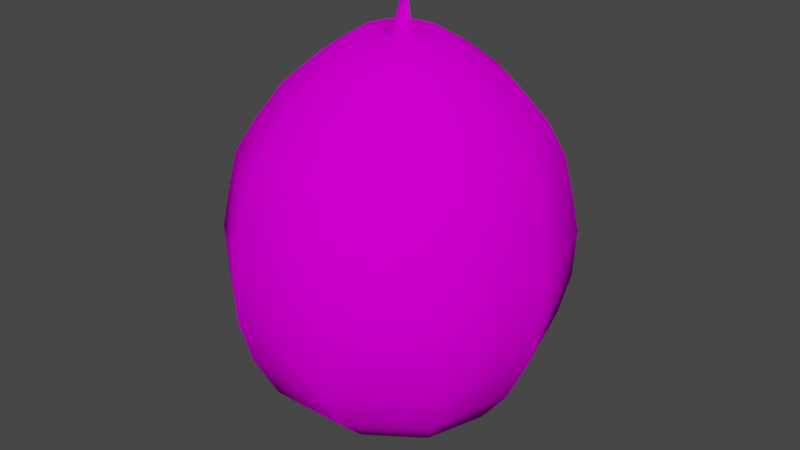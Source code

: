 # Source: Coconut.blend  (saved by Blender 2.91.10; exported with 4.5.12 LTS)
import bpy
from mathutils import Matrix  # noqa: F401  (used for matrix-valued properties, if any)

bpy.ops.wm.read_factory_settings(use_empty=True)
scene = bpy.context.scene
scene.name = 'Scene'

# ---- collections
col_collection = bpy.data.collections.new('Collection'); scene.collection.children.link(col_collection)

# ---- images (referenced by path relative to the original .blend; pixels are not part of the script)
import os
ASSET_DIR = os.environ.get("B2B_ASSET_DIR", "")  # directory of the original .blend (textures are referenced by path, not embedded)
HERE = os.path.dirname(os.path.abspath(__file__))  # packed textures are extracted next to this script under _unpacked/

def load_image(name, relpath, width, height, colorspace="sRGB"):
    """Load a texture the original file referenced (path relative to the .blend, or extracted next to this script)."""
    p = next((c for c in (os.path.join(HERE, relpath), os.path.join(ASSET_DIR, relpath)) if relpath and os.path.exists(c)), "")
    if p:
        img = bpy.data.images.load(p, check_existing=True)
        img.name = name
    else:  # same state as the original file: an image datablock whose file is absent (Cycles renders it pink)
        img = bpy.data.images.new(name, width, height)
        img.source = "FILE"
        img.filepath = "//" + (relpath or name)
    img.colorspace_settings.name = colorspace
    return img
img_cocoss00_png = load_image('cocoSS00.png', 'cocoSS00.png', 1024, 1024, 'sRGB')

# ---- materials (node trees are filled in below, after node groups)
mat_01___default = bpy.data.materials.new('01___Default')
mat_01___default.use_transparent_shadow = False
mat_01___default.diffuse_color = (0.5882, 0.5882, 0.5882, 1.0)
mat_01___default.roughness = 0.8946
mat_01___default.specular_intensity = 0.0

# ---- material node trees
mat_01___default.use_nodes = True; mat_01___default.node_tree.nodes.clear()
_N = mat_01___default.node_tree.nodes; _L = mat_01___default.node_tree.links
n0 = _N.new('ShaderNodeBsdfPrincipled'); n0.name = 'Principled BSDF'; n0.location = (10, 300)
n0.distribution = 'GGX'
n0.subsurface_method = 'BURLEY'
n0.inputs[2].default_value = 0.8946
n0.inputs[13].default_value = 0.0
n0.inputs[27].default_value = (0.0, 0.0, 0.0, 1.0)
n0.inputs[28].default_value = 1.0
n1 = _N.new('ShaderNodeOutputMaterial'); n1.name = 'Material Output'; n1.location = (300, 300)
n2 = _N.new('ShaderNodeTexImage'); n2.name = 'Image Texture'; n2.location = (-300, 600)
n2.image = img_cocoss00_png
n2.interpolation = 'Closest'
_L.new(n0.outputs[0], n1.inputs[0])
_L.new(n2.outputs[0], n0.inputs[0])
n1.is_active_output = True

# ---- world
world_world = bpy.data.worlds.new('World'); scene.world = world_world
world_world.use_nodes = True; world_world.node_tree.nodes.clear()
_N = world_world.node_tree.nodes; _L = world_world.node_tree.links
n0 = _N.new('ShaderNodeOutputWorld'); n0.name = 'World Output'; n0.location = (300, 300)
n1 = _N.new('ShaderNodeBackground'); n1.name = 'Background'; n1.location = (10, 300)
n1.inputs[0].default_value = (0.05088, 0.05088, 0.05088, 1.0)
_L.new(n1.outputs[0], n0.inputs[0])
n0.is_active_output = True
world_world.color = (0.05088, 0.05088, 0.05088)
world_world.use_sun_shadow = False
world_world.sun_shadow_jitter_overblur = 0.0

# ---- meshes
me_coconut = bpy.data.meshes.new('Coconut')
me_coconut.from_pydata([(-16.64, 86.5, 53.93), (-11.49, 101.1, 35.23), (-30.07, 101.1, 21.77), (16.64, 86.5, 53.93), (20.5, 68.2, 69.58), (53.68, 68.2, 43.0), (62.61, 51.09, 48.46), (77.39, 51.09, 0.0), (81.33, 30.4, 0.0), (65.8, 30.4, -52.3), (69.37, 10.36, -54.16), (26.5, 10.36, -87.63), (26.14, -14.83, -86.35), (-26.14, -14.83, -86.35), (-24.38, -37.14, -80.47), (-63.84, -37.14, -49.74), (-55.07, -60.54, -42.47), (-68.07, -60.54, 0.0), (-53.41, -79.69, 0.0), (-43.21, -79.69, 30.54), (0.0, -105.5, 0.0), (-16.5, -79.69, 49.42), (16.5, -79.69, 49.42), (21.03, -60.54, 68.72), (43.21, -79.69, 30.54), (55.07, -60.54, 42.47), (53.41, -79.69, 0.0), (68.07, -60.54, 0.0), (43.21, -79.69, -30.54), (55.07, -60.54, -42.47), (16.5, -79.69, -49.42), (21.03, -60.54, -68.72), (-16.5, -79.69, -49.42), (-21.03, -60.54, -68.72), (43.56, 86.5, 33.33), (69.0, 68.2, 0.0), (55.29, 68.2, -43.0), (62.61, 51.09, -48.46), (23.92, 51.09, -78.42), (25.13, 30.4, -84.62), (-25.13, 30.4, -84.62), (-26.5, 10.36, -87.63), (-65.8, 30.4, -52.3), (-69.37, 10.36, -54.16), (-85.74, 10.36, 0.0), (-84.59, -14.83, 0.0), (-68.43, -14.83, 53.37), (-63.84, -37.14, 49.74), (-24.38, -37.14, 80.47), (-21.03, -60.54, 68.72), (24.38, -37.14, 80.47), (-11.49, 101.1, -35.23), (-5.819, 112.1, -17.12), (11.49, 101.1, -35.23), (-15.23, 112.1, -10.58), (-30.07, 101.1, -21.77), (-18.83, 112.1, 0.0), (-37.17, 101.1, 0.0), (-15.23, 112.1, 10.58), (-5.819, 112.1, 17.12), (5.819, 112.1, 17.12), (11.49, 101.1, 35.23), (15.23, 112.1, 10.58), (30.07, 101.1, 21.77), (18.83, 112.1, 0.0), (37.17, 101.1, 0.0), (15.23, 112.1, -10.58), (30.07, 101.1, -21.77), (5.819, 112.5, -17.12), (-20.5, 68.2, 69.58), (-43.56, 86.5, 33.33), (-23.92, 51.09, 78.42), (23.92, 51.09, 78.42), (25.13, 30.4, 84.62), (65.8, 30.4, 52.3), (69.37, 10.36, 54.16), (85.74, 10.36, 0.0), (84.59, -14.83, 0.0), (68.43, -14.83, -53.37), (63.84, -37.14, -49.74), (24.38, -37.14, -80.47), (-53.84, 86.5, 0.0), (-43.56, 86.5, -33.33), (-16.64, 86.5, -53.93), (16.64, 86.5, -53.93), (43.56, 86.5, -33.33), (53.84, 86.5, 0.0), (-55.29, 68.2, -43.0), (-69.0, 68.2, 0.0), (-77.39, 51.09, 0.0), (-62.61, 51.09, 48.46), (-65.8, 30.4, 52.3), (-25.13, 30.4, 84.62), (-26.5, 10.36, 87.63), (26.5, 10.36, 87.63), (26.14, -14.83, 86.35), (68.43, -14.83, 53.37), (63.84, -37.14, 49.74), (78.91, -37.14, 0.0), (-53.68, 68.2, 43.0), (-55.07, -60.54, 42.47), (-78.91, -37.14, 0.0), (-68.43, -14.83, -53.37), (-20.5, 68.2, -69.58), (-62.61, 51.09, -48.46), (-81.33, 30.4, 0.0), (-69.37, 10.36, 54.16), (-26.14, -14.83, 86.35), (20.5, 68.2, -69.58), (-23.92, 51.09, -78.42), (-1.813, 108.4, 4.102), (-3.856, 108.4, 0.0), (-1.485, 129.7, -2.973), (-2.971, 108.4, -5.945), (2.971, 108.4, -5.945), (5.431, 108.4, 0.0), (2.527, 108.4, 3.763), (4.572, 129.1, 0.0), (-43.21, -79.69, -30.54)], [], [(0, 1, 2), (1, 0, 3), (4, 3, 0), (3, 4, 5), (6, 5, 4), (5, 6, 7), (8, 7, 6), (7, 8, 9), (10, 9, 8), (9, 10, 11), (12, 11, 10), (11, 12, 13), (14, 13, 12), (13, 14, 15), (16, 15, 14), (15, 16, 17), (18, 17, 16), (17, 18, 19), (20, 19, 18), (19, 20, 21), (22, 21, 20), (21, 22, 23), (24, 23, 22), (23, 24, 25), (26, 25, 24), (25, 26, 27), (28, 27, 26), (27, 28, 29), (30, 29, 28), (29, 30, 31), (32, 31, 30), (31, 32, 33), (16, 33, 32), (33, 16, 14), (5, 34, 3), (34, 5, 35), (7, 35, 5), (35, 7, 36), (37, 36, 7), (36, 37, 38), (39, 38, 37), (38, 39, 40), (41, 40, 39), (40, 41, 42), (43, 42, 41), (42, 43, 44), (45, 44, 43), (44, 45, 46), (47, 46, 45), (46, 47, 48), (49, 48, 47), (48, 49, 50), (23, 50, 49), (50, 23, 25), (51, 52, 53), (52, 51, 54), (55, 54, 51), (54, 55, 56), (57, 56, 55), (56, 57, 58), (2, 58, 57), (58, 2, 59), (1, 59, 2), (59, 1, 60), (61, 60, 1), (60, 61, 62), (63, 62, 61), (62, 63, 64), (65, 64, 63), (64, 65, 66), (67, 66, 65), (66, 67, 68), (53, 68, 67), (68, 53, 52), (69, 0, 70), (0, 69, 4), (71, 4, 69), (4, 71, 72), (73, 72, 71), (72, 73, 6), (74, 6, 73), (6, 74, 8), (75, 8, 74), (8, 75, 76), (77, 76, 75), (76, 77, 10), (78, 10, 77), (10, 78, 12), (79, 12, 78), (12, 79, 80), (31, 80, 79), (80, 31, 14), (33, 14, 31), (57, 70, 2), (70, 57, 81), (55, 81, 57), (81, 55, 82), (51, 82, 55), (82, 51, 83), (53, 83, 51), (83, 53, 84), (67, 84, 53), (84, 67, 85), (65, 85, 67), (85, 65, 86), (63, 86, 65), (86, 63, 34), (61, 34, 63), (34, 61, 3), (1, 3, 61), (87, 82, 83), (82, 87, 88), (89, 88, 87), (88, 89, 90), (91, 90, 89), (90, 91, 92), (93, 92, 91), (92, 93, 94), (95, 94, 93), (94, 95, 96), (97, 96, 95), (96, 97, 98), (27, 98, 97), (98, 27, 29), (88, 81, 82), (81, 88, 99), (90, 99, 88), (99, 90, 71), (92, 71, 90), (71, 92, 73), (94, 73, 92), (73, 94, 75), (96, 75, 94), (75, 96, 77), (98, 77, 96), (77, 98, 79), (29, 79, 98), (79, 29, 31), (49, 21, 23), (21, 49, 100), (47, 100, 49), (100, 47, 101), (45, 101, 47), (101, 45, 102), (43, 102, 45), (102, 43, 13), (41, 13, 43), (13, 41, 11), (39, 11, 41), (11, 39, 9), (37, 9, 39), (9, 37, 7), (103, 83, 84), (83, 103, 87), (104, 87, 103), (87, 104, 89), (105, 89, 104), (89, 105, 91), (106, 91, 105), (91, 106, 93), (107, 93, 106), (93, 107, 95), (50, 95, 107), (95, 50, 97), (25, 97, 50), (97, 25, 27), (108, 84, 85), (84, 108, 103), (109, 103, 108), (103, 109, 104), (42, 104, 109), (104, 42, 105), (44, 105, 42), (105, 44, 106), (46, 106, 44), (106, 46, 107), (48, 107, 46), (107, 48, 50), (110, 56, 58), (56, 110, 111), (112, 111, 110), (111, 112, 113), (114, 113, 112), (113, 114, 52), (68, 52, 114), (114, 66, 68), (66, 114, 64), (115, 64, 114), (64, 115, 116), (117, 116, 115), (116, 117, 110), (112, 110, 117), (100, 19, 21), (19, 100, 17), (101, 17, 100), (17, 101, 15), (102, 15, 101), (15, 102, 13), (36, 85, 86), (85, 36, 108), (38, 108, 36), (108, 38, 109), (40, 109, 38), (109, 40, 42), (20, 30, 28), (30, 20, 32), (118, 32, 20), (32, 118, 16), (18, 16, 118), (116, 62, 64), (62, 116, 60), (110, 60, 116), (60, 110, 59), (58, 59, 110), (20, 24, 22), (24, 20, 26), (28, 26, 20), (99, 70, 81), (70, 99, 69), (71, 69, 99), (35, 86, 34), (86, 35, 36), (54, 113, 52), (113, 54, 56), (114, 117, 115), (117, 114, 112), (79, 78, 77), (72, 6, 4), (75, 74, 73), (18, 118, 20), (2, 70, 0), (80, 14, 12), (111, 113, 56), (76, 10, 8)])
me_coconut.polygons.foreach_set('use_smooth', [True] * 234)
_uv = me_coconut.uv_layers.new(name='UVMap')
_uv.uv.foreach_set('vector', [0.6123, 0.8607, 0.6561, 0.8254, 0.6515, 0.6298, 0.6561, 0.8254, 0.6123, 0.8607, 0.607, 0.6143, 0.5449, 0.5645, 0.607, 0.6143, 0.6123, 0.8607, 0.607, 0.6143, 0.5449, 0.5645, 0.5337, 0.2411, 0.4695, 0.2406, 0.5337, 0.2411, 0.5449, 0.5645, 0.5337, 0.2411, 0.4695, 0.2406, 0.4903, 0.0362, 0.4075, 0.022, 0.4903, 0.0362, 0.4695, 0.2406, 0.4903, 0.0362, 0.4075, 0.022, 0.3855, 0.2453, 0.3091, 0.2526, 0.3855, 0.2453, 0.4075, 0.022, 0.3855, 0.2453, 0.3091, 0.2526, 0.3037, 0.5415, 0.2006, 0.5239, 0.3037, 0.5415, 0.3091, 0.2526, 0.3037, 0.5415, 0.2006, 0.5239, 0.199, 0.2553, 0.1403, 0.3428, 0.199, 0.2553, 0.2006, 0.5239, 0.199, 0.2553, 0.1403, 0.3428, 0.143, 0.5556, 0.1011, 0.6448, 0.143, 0.5556, 0.1403, 0.3428, 0.143, 0.5556, 0.1011, 0.6448, 0.0854, 0.1087, 0.0476, 0.2901, 0.0854, 0.1087, 0.1011, 0.6448, 0.0854, 0.1087, 0.0476, 0.2901, 0.0454, 0.7433, 0.0411, 0.7884, 0.0454, 0.7433, 0.0476, 0.2901, 0.0454, 0.7433, 0.0411, 0.7884, 0.0616, 0.8596, 0.058, 0.7138, 0.0616, 0.8596, 0.0411, 0.7884, 0.0616, 0.8596, 0.058, 0.7138, 0.1011, 0.6448, 0.0448, 0.5375, 0.1011, 0.6448, 0.058, 0.7138, 0.1011, 0.6448, 0.0448, 0.5375, 0.0895, 0.4427, 0.0448, 0.5375, 0.0895, 0.4427, 0.0448, 0.5375, 0.0895, 0.4427, 0.0448, 0.5375, 0.0854, 0.1087, 0.0448, 0.5375, 0.0854, 0.1087, 0.0448, 0.5375, 0.0854, 0.1087, 0.0448, 0.5375, 0.0895, 0.4427, 0.058, 0.7138, 0.0895, 0.4427, 0.0448, 0.5375, 0.0895, 0.4427, 0.058, 0.7138, 0.1011, 0.6448, 0.0616, 0.8596, 0.1011, 0.6448, 0.058, 0.7138, 0.1011, 0.6448, 0.0616, 0.8596, 0.0895, 0.4427, 0.1011, 0.6448, 0.0895, 0.4427, 0.0616, 0.8596, 0.0895, 0.4427, 0.1011, 0.6448, 0.1403, 0.3428, 0.5337, 0.2411, 0.587, 0.2754, 0.607, 0.6143, 0.587, 0.2754, 0.5337, 0.2411, 0.561, 0.0287, 0.4903, 0.0362, 0.561, 0.0287, 0.5337, 0.2411, 0.561, 0.0287, 0.4903, 0.0362, 0.5337, 0.2411, 0.4695, 0.2406, 0.5337, 0.2411, 0.4903, 0.0362, 0.5337, 0.2411, 0.4695, 0.2406, 0.4789, 0.5544, 0.3936, 0.5395, 0.4789, 0.5544, 0.4695, 0.2406, 0.4789, 0.5544, 0.3936, 0.5395, 0.3855, 0.2453, 0.3091, 0.2526, 0.3855, 0.2453, 0.3936, 0.5395, 0.3855, 0.2453, 0.3091, 0.2526, 0.3936, 0.5395, 0.3037, 0.5415, 0.3936, 0.5395, 0.3091, 0.2526, 0.3936, 0.5395, 0.3037, 0.5415, 0.3375, 0.0204, 0.2285, 0.0329, 0.3375, 0.0204, 0.3037, 0.5415, 0.3375, 0.0204, 0.2285, 0.0329, 0.2006, 0.5239, 0.143, 0.5556, 0.2006, 0.5239, 0.2285, 0.0329, 0.2006, 0.5239, 0.143, 0.5556, 0.1617, 0.9574, 0.1067, 0.9237, 0.1617, 0.9574, 0.143, 0.5556, 0.1617, 0.9574, 0.1067, 0.9237, 0.143, 0.5556, 0.1011, 0.6448, 0.143, 0.5556, 0.1067, 0.9237, 0.143, 0.5556, 0.1011, 0.6448, 0.0895, 0.4427, 0.755, 0.1914, 0.7698, 0.3353, 0.8401, 0.1914, 0.7698, 0.3353, 0.755, 0.1914, 0.736, 0.3997, 0.6817, 0.308, 0.736, 0.3997, 0.755, 0.1914, 0.736, 0.3997, 0.6817, 0.308, 0.7197, 0.4683, 0.6617, 0.4396, 0.7197, 0.4683, 0.6817, 0.308, 0.7197, 0.4683, 0.6617, 0.4396, 0.7276, 0.5369, 0.6771, 0.621, 0.7276, 0.5369, 0.6617, 0.4396, 0.7276, 0.5369, 0.6771, 0.621, 0.7698, 0.6013, 0.755, 0.7409, 0.7698, 0.6013, 0.6771, 0.621, 0.7698, 0.6013, 0.755, 0.7409, 0.8256, 0.6013, 0.8446, 0.7409, 0.8256, 0.6013, 0.755, 0.7409, 0.8256, 0.6013, 0.8446, 0.7409, 0.8679, 0.5369, 0.9224, 0.6213, 0.8679, 0.5369, 0.8446, 0.7409, 0.8679, 0.5369, 0.9224, 0.6213, 0.8758, 0.4683, 0.9463, 0.4376, 0.8758, 0.4683, 0.9224, 0.6213, 0.8758, 0.4683, 0.9463, 0.4376, 0.8679, 0.3997, 0.9089, 0.3167, 0.8679, 0.3997, 0.9463, 0.4376, 0.8679, 0.3997, 0.9089, 0.3167, 0.8256, 0.3353, 0.8401, 0.1914, 0.8256, 0.3353, 0.9089, 0.3167, 0.8256, 0.3353, 0.8401, 0.1914, 0.7698, 0.3353, 0.5563, 0.8962, 0.6123, 0.8607, 0.6062, 0.6129, 0.6123, 0.8607, 0.5563, 0.8962, 0.5449, 0.5645, 0.4857, 0.9349, 0.5449, 0.5645, 0.5563, 0.8962, 0.5449, 0.5645, 0.4857, 0.9349, 0.4789, 0.5544, 0.3936, 0.5395, 0.4789, 0.5544, 0.4857, 0.9349, 0.4789, 0.5544, 0.3936, 0.5395, 0.4695, 0.2406, 0.3855, 0.2453, 0.4695, 0.2406, 0.3936, 0.5395, 0.4695, 0.2406, 0.3855, 0.2453, 0.4075, 0.022, 0.3091, 0.2526, 0.4075, 0.022, 0.3855, 0.2453, 0.4075, 0.022, 0.3091, 0.2526, 0.3375, 0.0204, 0.2285, 0.0329, 0.3375, 0.0204, 0.3091, 0.2526, 0.3375, 0.0204, 0.2285, 0.0329, 0.3091, 0.2526, 0.199, 0.2553, 0.3091, 0.2526, 0.2285, 0.0329, 0.3091, 0.2526, 0.199, 0.2553, 0.2006, 0.5239, 0.1403, 0.3428, 0.2006, 0.5239, 0.199, 0.2553, 0.2006, 0.5239, 0.1403, 0.3428, 0.143, 0.5556, 0.1011, 0.6448, 0.143, 0.5556, 0.1403, 0.3428, 0.143, 0.5556, 0.1011, 0.6448, 0.1403, 0.3428, 0.0895, 0.4427, 0.1403, 0.3428, 0.1011, 0.6448, 0.6492, 0.1285, 0.607, 0.6143, 0.6515, 0.6298, 0.607, 0.6143, 0.6492, 0.1285, 0.6158, 0.0891, 0.6514, 0.6319, 0.6158, 0.0891, 0.6492, 0.1285, 0.6158, 0.0891, 0.6514, 0.6319, 0.607, 0.6143, 0.6394, 0.2737, 0.607, 0.6143, 0.6514, 0.6319, 0.607, 0.6143, 0.6394, 0.2737, 0.587, 0.2754, 0.6515, 0.6298, 0.587, 0.2754, 0.6394, 0.2737, 0.587, 0.2754, 0.6515, 0.6298, 0.607, 0.6143, 0.6394, 0.2737, 0.607, 0.6143, 0.6515, 0.6298, 0.607, 0.6143, 0.6394, 0.2737, 0.587, 0.2754, 0.6492, 0.1285, 0.587, 0.2754, 0.6394, 0.2737, 0.587, 0.2754, 0.6492, 0.1285, 0.6169, 0.0944, 0.6394, 0.2737, 0.6169, 0.0944, 0.6492, 0.1285, 0.6169, 0.0944, 0.6394, 0.2737, 0.587, 0.2754, 0.6515, 0.6298, 0.587, 0.2754, 0.6394, 0.2737, 0.587, 0.2754, 0.6515, 0.6298, 0.607, 0.6143, 0.6561, 0.8254, 0.607, 0.6143, 0.6515, 0.6298, 0.5449, 0.5645, 0.607, 0.6143, 0.587, 0.2754, 0.607, 0.6143, 0.5449, 0.5645, 0.5618, 0.0299, 0.4903, 0.0322, 0.5618, 0.0299, 0.5449, 0.5645, 0.5618, 0.0299, 0.4903, 0.0322, 0.4789, 0.5544, 0.3936, 0.5395, 0.4789, 0.5544, 0.4903, 0.0322, 0.4789, 0.5544, 0.3936, 0.5395, 0.4042, 0.9738, 0.3319, 0.9882, 0.4042, 0.9738, 0.3936, 0.5395, 0.4042, 0.9738, 0.3319, 0.9882, 0.3037, 0.5415, 0.2006, 0.5239, 0.3037, 0.5415, 0.3319, 0.9882, 0.3037, 0.5415, 0.2006, 0.5239, 0.199, 0.2553, 0.1403, 0.3428, 0.199, 0.2553, 0.2006, 0.5239, 0.199, 0.2553, 0.1403, 0.3428, 0.1625, 0.0588, 0.0854, 0.1087, 0.1625, 0.0588, 0.1403, 0.3428, 0.1625, 0.0588, 0.0854, 0.1087, 0.0895, 0.4427, 0.5618, 0.0299, 0.6158, 0.0891, 0.607, 0.6143, 0.6158, 0.0891, 0.5618, 0.0299, 0.5449, 0.5645, 0.4789, 0.5544, 0.5449, 0.5645, 0.5618, 0.0299, 0.5449, 0.5645, 0.4789, 0.5544, 0.4857, 0.9349, 0.4042, 0.9738, 0.4857, 0.9349, 0.4789, 0.5544, 0.4857, 0.9349, 0.4042, 0.9738, 0.3936, 0.5395, 0.3037, 0.5415, 0.3936, 0.5395, 0.4042, 0.9738, 0.3936, 0.5395, 0.3037, 0.5415, 0.3091, 0.2526, 0.199, 0.2553, 0.3091, 0.2526, 0.3037, 0.5415, 0.3091, 0.2526, 0.199, 0.2553, 0.2285, 0.0329, 0.1625, 0.0588, 0.2285, 0.0329, 0.199, 0.2553, 0.2285, 0.0329, 0.1625, 0.0588, 0.1403, 0.3428, 0.0895, 0.4427, 0.1403, 0.3428, 0.1625, 0.0588, 0.1403, 0.3428, 0.0895, 0.4427, 0.1011, 0.6448, 0.1067, 0.9237, 0.0616, 0.8596, 0.1011, 0.6448, 0.0616, 0.8596, 0.1067, 0.9237, 0.0895, 0.4427, 0.143, 0.5556, 0.0895, 0.4427, 0.1067, 0.9237, 0.0895, 0.4427, 0.143, 0.5556, 0.1625, 0.0588, 0.2285, 0.0329, 0.1625, 0.0588, 0.143, 0.5556, 0.1625, 0.0588, 0.2285, 0.0329, 0.2006, 0.5239, 0.3037, 0.5415, 0.2006, 0.5239, 0.2285, 0.0329, 0.2006, 0.5239, 0.3037, 0.5415, 0.199, 0.2553, 0.3091, 0.2526, 0.199, 0.2553, 0.3037, 0.5415, 0.199, 0.2553, 0.3091, 0.2526, 0.3037, 0.5415, 0.3936, 0.5395, 0.3037, 0.5415, 0.3091, 0.2526, 0.3037, 0.5415, 0.3936, 0.5395, 0.3855, 0.2453, 0.4695, 0.2406, 0.3855, 0.2453, 0.3936, 0.5395, 0.3855, 0.2453, 0.4695, 0.2406, 0.4903, 0.0362, 0.5337, 0.2411, 0.587, 0.2754, 0.607, 0.6143, 0.587, 0.2754, 0.5337, 0.2411, 0.5449, 0.5645, 0.4789, 0.5544, 0.5449, 0.5645, 0.5337, 0.2411, 0.5449, 0.5645, 0.4789, 0.5544, 0.4903, 0.0322, 0.4083, 0.0203, 0.4903, 0.0322, 0.4789, 0.5544, 0.4903, 0.0322, 0.4083, 0.0203, 0.3936, 0.5395, 0.3037, 0.5415, 0.3936, 0.5395, 0.4083, 0.0203, 0.3936, 0.5395, 0.3037, 0.5415, 0.3319, 0.9882, 0.2237, 0.9823, 0.3319, 0.9882, 0.3037, 0.5415, 0.3319, 0.9882, 0.2237, 0.9823, 0.2006, 0.5239, 0.143, 0.5556, 0.2006, 0.5239, 0.2237, 0.9823, 0.2006, 0.5239, 0.143, 0.5556, 0.1403, 0.3428, 0.0895, 0.4427, 0.1403, 0.3428, 0.143, 0.5556, 0.1403, 0.3428, 0.0895, 0.4427, 0.0854, 0.1087, 0.5449, 0.5645, 0.607, 0.6143, 0.587, 0.2754, 0.607, 0.6143, 0.5449, 0.5645, 0.5337, 0.2411, 0.4695, 0.2406, 0.5337, 0.2411, 0.5449, 0.5645, 0.5337, 0.2411, 0.4695, 0.2406, 0.4789, 0.5544, 0.3936, 0.5395, 0.4789, 0.5544, 0.4695, 0.2406, 0.4789, 0.5544, 0.3936, 0.5395, 0.4083, 0.0203, 0.3375, 0.0204, 0.4083, 0.0203, 0.3936, 0.5395, 0.4083, 0.0203, 0.3375, 0.0204, 0.3037, 0.5415, 0.2006, 0.5239, 0.3037, 0.5415, 0.3375, 0.0204, 0.3037, 0.5415, 0.2006, 0.5239, 0.2237, 0.9823, 0.1617, 0.9574, 0.2237, 0.9823, 0.2006, 0.5239, 0.2237, 0.9823, 0.1617, 0.9574, 0.143, 0.5556, 0.7881, 0.5243, 0.7197, 0.4683, 0.7276, 0.5369, 0.7197, 0.4683, 0.7881, 0.5243, 0.7773, 0.4806, 0.7899, 0.4489, 0.7773, 0.4806, 0.7881, 0.5243, 0.7773, 0.4806, 0.7899, 0.4489, 0.782, 0.4172, 0.8134, 0.4172, 0.782, 0.4172, 0.7899, 0.4489, 0.782, 0.4172, 0.8134, 0.4172, 0.7698, 0.3353, 0.8256, 0.3353, 0.7698, 0.3353, 0.8134, 0.4172, 0.8134, 0.4172, 0.8679, 0.3997, 0.8256, 0.3353, 0.8679, 0.3997, 0.8134, 0.4172, 0.8758, 0.4683, 0.8264, 0.4806, 0.8758, 0.4683, 0.8134, 0.4172, 0.8758, 0.4683, 0.8264, 0.4806, 0.8111, 0.5207, 0.8219, 0.4806, 0.8111, 0.5207, 0.8264, 0.4806, 0.8111, 0.5207, 0.8219, 0.4806, 0.7881, 0.5243, 0.7899, 0.4489, 0.7881, 0.5243, 0.8219, 0.4806, 0.0895, 0.4427, 0.0454, 0.7433, 0.0616, 0.8596, 0.0454, 0.7433, 0.0895, 0.4427, 0.0854, 0.1087, 0.1625, 0.0588, 0.0854, 0.1087, 0.0895, 0.4427, 0.0854, 0.1087, 0.1625, 0.0588, 0.143, 0.5556, 0.2006, 0.5239, 0.143, 0.5556, 0.1625, 0.0588, 0.143, 0.5556, 0.2006, 0.5239, 0.199, 0.2553, 0.5337, 0.2411, 0.587, 0.2754, 0.6169, 0.0944, 0.587, 0.2754, 0.5337, 0.2411, 0.5449, 0.5645, 0.4789, 0.5544, 0.5449, 0.5645, 0.5337, 0.2411, 0.5449, 0.5645, 0.4789, 0.5544, 0.4695, 0.2406, 0.3855, 0.2453, 0.4695, 0.2406, 0.4789, 0.5544, 0.4695, 0.2406, 0.3855, 0.2453, 0.3936, 0.5395, 0.0411, 0.7884, 0.058, 0.7138, 0.0448, 0.5375, 0.058, 0.7138, 0.0411, 0.7884, 0.0616, 0.8596, 0.0616, 0.8598, 0.0616, 0.8596, 0.0411, 0.7884, 0.0616, 0.8596, 0.0616, 0.8598, 0.1011, 0.6448, 0.0476, 0.2901, 0.1011, 0.6448, 0.0616, 0.8598, 0.8111, 0.5207, 0.8679, 0.5369, 0.8758, 0.4683, 0.8679, 0.5369, 0.8111, 0.5207, 0.8256, 0.6013, 0.7881, 0.5243, 0.8256, 0.6013, 0.8111, 0.5207, 0.8256, 0.6013, 0.7881, 0.5243, 0.7698, 0.6013, 0.7276, 0.5369, 0.7698, 0.6013, 0.7881, 0.5243, 0.0411, 0.7884, 0.0448, 0.5375, 0.058, 0.7138, 0.0448, 0.5375, 0.0411, 0.7884, 0.0448, 0.5375, 0.0448, 0.5375, 0.0448, 0.5375, 0.0411, 0.7884, 0.5449, 0.5645, 0.607, 0.6143, 0.6158, 0.0891, 0.607, 0.6143, 0.5449, 0.5645, 0.5563, 0.8962, 0.4857, 0.9349, 0.5563, 0.8962, 0.5449, 0.5645, 0.561, 0.0287, 0.6169, 0.0944, 0.587, 0.2754, 0.6169, 0.0944, 0.561, 0.0287, 0.5337, 0.2411, 0.736, 0.3997, 0.782, 0.4172, 0.7698, 0.3353, 0.782, 0.4172, 0.736, 0.3997, 0.7197, 0.4683, 0.8134, 0.4172, 0.8219, 0.4806, 0.8264, 0.4806, 0.8219, 0.4806, 0.8134, 0.4172, 0.7899, 0.4489, 0.1403, 0.3428, 0.199, 0.2553, 0.2285, 0.0329, 0.4789, 0.5544, 0.4695, 0.2406, 0.5449, 0.5645, 0.3091, 0.2526, 0.3855, 0.2453, 0.3936, 0.5395, 0.0476, 0.2901, 0.0616, 0.8598, 0.0411, 0.7884, 0.6514, 0.6319, 0.607, 0.6143, 0.6123, 0.8607, 0.143, 0.5556, 0.1403, 0.3428, 0.2006, 0.5239, 0.7773, 0.4806, 0.782, 0.4172, 0.7197, 0.4683, 0.3375, 0.0204, 0.3091, 0.2526, 0.4075, 0.022])
me_coconut.materials.append(mat_01___default)
me_coconut.use_remesh_fix_poles = True
me_coconut.use_remesh_preserve_attributes = False
me_coconut.use_mirror_vertex_groups = False
me_coconut.update()
me_coconut.normals_split_custom_set([tuple(v) for v in zip(*[iter([-0.2251, 0.7209, 0.6555, -0.1755, 0.8282, 0.5323, -0.4752, 0.8132, 0.3359, -0.1755, 0.8282, 0.5323, -0.2251, 0.7209, 0.6555, 0.2307, 0.7199, 0.6547, 0.2644, 0.5667, 0.7804, 0.2307, 0.7199, 0.6547, -0.2251, 0.7209, 0.6555, 0.2307, 0.7199, 0.6547, 0.2644, 0.5667, 0.7804, 0.6762, 0.5564, 0.4829, 0.7743, 0.3664, 0.5159, 0.6762, 0.5564, 0.4829, 0.2644, 0.5667, 0.7804, 0.6762, 0.5564, 0.4829, 0.7743, 0.3664, 0.5159, 0.9482, 0.3176, 0.006276, 0.9796, 0.201, 0.001232, 0.9482, 0.3176, 0.006276, 0.7743, 0.3664, 0.5159, 0.9482, 0.3176, 0.006276, 0.9796, 0.201, 0.001232, 0.8045, 0.2078, -0.5564, 0.824, 0.07329, -0.5618, 0.8045, 0.2078, -0.5564, 0.9796, 0.201, 0.001232, 0.8045, 0.2078, -0.5564, 0.824, 0.07329, -0.5618, 0.3275, 0.05523, -0.9432, 0.3206, -0.156, -0.9343, 0.3275, 0.05523, -0.9432, 0.824, 0.07329, -0.5618, 0.3275, 0.05523, -0.9432, 0.3206, -0.156, -0.9343, -0.3206, -0.156, -0.9343, -0.3023, -0.3579, -0.8835, -0.3206, -0.156, -0.9343, 0.3206, -0.156, -0.9343, -0.3206, -0.156, -0.9343, -0.3023, -0.3579, -0.8835, -0.7745, -0.3402, -0.5332, -0.6872, -0.5415, -0.4843, -0.7745, -0.3402, -0.5332, -0.3023, -0.3579, -0.8835, -0.7745, -0.3402, -0.5332, -0.6872, -0.5415, -0.4843, -0.8597, -0.5109, 0.002844, -0.6559, -0.7548, 0.004885, -0.8597, -0.5109, 0.002844, -0.6872, -0.5415, -0.4843, -0.8597, -0.5109, 0.002844, -0.6559, -0.7548, 0.004885, -0.5206, -0.7713, 0.3661, 5.957e-09, -1.0, 1.787e-08, -0.5206, -0.7713, 0.3661, -0.6559, -0.7548, 0.004885, -0.5206, -0.7713, 0.3661, 5.957e-09, -1.0, 1.787e-08, -0.1944, -0.7997, 0.5681, 0.1861, -0.8029, 0.5664, -0.1944, -0.7997, 0.5681, 5.957e-09, -1.0, 1.787e-08, -0.1944, -0.7997, 0.5681, 0.1861, -0.8029, 0.5664, 0.2592, -0.5799, 0.7723, 0.5167, -0.7762, 0.3613, 0.2592, -0.5799, 0.7723, 0.1861, -0.8029, 0.5664, 0.2592, -0.5799, 0.7723, 0.5167, -0.7762, 0.3613, 0.6912, -0.5377, 0.4828, 0.6559, -0.7548, -0.004885, 0.6912, -0.5377, 0.4828, 0.5167, -0.7762, 0.3613, 0.6912, -0.5377, 0.4828, 0.6559, -0.7548, -0.004885, 0.8597, -0.5109, -0.002844, 0.5206, -0.7713, -0.3661, 0.8597, -0.5109, -0.002844, 0.6559, -0.7548, -0.004885, 0.8597, -0.5109, -0.002844, 0.5206, -0.7713, -0.3661, 0.6877, -0.5423, -0.4826, 0.1944, -0.7997, -0.5681, 0.6877, -0.5423, -0.4826, 0.5206, -0.7713, -0.3661, 0.6877, -0.5423, -0.4826, 0.1944, -0.7997, -0.5681, 0.2625, -0.582, -0.7697, -0.1944, -0.7997, -0.5681, 0.2625, -0.582, -0.7697, 0.1944, -0.7997, -0.5681, 0.2625, -0.582, -0.7697, -0.1944, -0.7997, -0.5681, -0.2614, -0.5825, -0.7696, -0.6872, -0.5415, -0.4843, -0.2614, -0.5825, -0.7696, -0.1944, -0.7997, -0.5681, -0.2614, -0.5825, -0.7696, -0.6872, -0.5415, -0.4843, -0.3023, -0.3579, -0.8835, 0.6762, 0.5564, 0.4829, 0.5949, 0.6859, 0.4191, 0.2307, 0.7199, 0.6547, 0.5949, 0.6859, 0.4191, 0.6762, 0.5564, 0.4829, 0.8488, 0.5286, 0.01058, 0.9482, 0.3176, 0.006276, 0.8488, 0.5286, 0.01058, 0.6762, 0.5564, 0.4829, 0.8488, 0.5286, 0.01058, 0.9482, 0.3176, 0.006276, 0.6857, 0.5485, -0.4785, 0.7773, 0.3446, -0.5265, 0.6857, 0.5485, -0.4785, 0.9482, 0.3176, 0.006276, 0.6857, 0.5485, -0.4785, 0.7773, 0.3446, -0.5265, 0.304, 0.3805, -0.8734, 0.3144, 0.2216, -0.923, 0.304, 0.3805, -0.8734, 0.7773, 0.3446, -0.5265, 0.304, 0.3805, -0.8734, 0.3144, 0.2216, -0.923, -0.3162, 0.2233, -0.922, -0.3275, 0.05523, -0.9432, -0.3162, 0.2233, -0.922, 0.3144, 0.2216, -0.923, -0.3162, 0.2233, -0.922, -0.3275, 0.05523, -0.9432, -0.8027, 0.2116, -0.5576, -0.8236, 0.07253, -0.5626, -0.8027, 0.2116, -0.5576, -0.3275, 0.05523, -0.9432, -0.8027, 0.2116, -0.5576, -0.8236, 0.07253, -0.5626, -0.9966, 0.0826, 0.0009334, -0.9895, -0.1445, 0.0001001, -0.9966, 0.0826, 0.0009334, -0.8236, 0.07253, -0.5626, -0.9966, 0.0826, 0.0009334, -0.9895, -0.1445, 0.0001001, -0.8149, -0.1488, 0.5601, -0.7741, -0.3411, 0.5333, -0.8149, -0.1488, 0.5601, -0.9895, -0.1445, 0.0001001, -0.8149, -0.1488, 0.5601, -0.7741, -0.3411, 0.5333, -0.3029, -0.3583, 0.8831, -0.2625, -0.582, 0.7697, -0.3029, -0.3583, 0.8831, -0.7741, -0.3411, 0.5333, -0.3029, -0.3583, 0.8831, -0.2625, -0.582, 0.7697, 0.3023, -0.3579, 0.8835, 0.2592, -0.5799, 0.7723, 0.3023, -0.3579, 0.8835, -0.2625, -0.582, 0.7697, 0.3023, -0.3579, 0.8835, 0.2592, -0.5799, 0.7723, 0.6912, -0.5377, 0.4828, -0.1797, 0.8262, -0.534, -0.06687, 0.9825, -0.174, 0.1752, 0.8254, -0.5366, -0.06687, 0.9825, -0.174, -0.1797, 0.8262, -0.534, -0.1585, 0.9797, -0.1231, -0.4784, 0.81, -0.3392, -0.1585, 0.9797, -0.1231, -0.1797, 0.8262, -0.534, -0.1585, 0.9797, -0.1231, -0.4784, 0.81, -0.3392, -0.2212, 0.9752, -0.001294, -0.5982, 0.8014, -0.002182, -0.2212, 0.9752, -0.001294, -0.4784, 0.81, -0.3392, -0.2212, 0.9752, -0.001294, -0.5982, 0.8014, -0.002182, -0.1724, 0.9761, 0.132, -0.4752, 0.8132, 0.3359, -0.1724, 0.9761, 0.132, -0.5982, 0.8014, -0.002182, -0.1724, 0.9761, 0.132, -0.4752, 0.8132, 0.3359, -0.06253, 0.9794, 0.1921, -0.1755, 0.8282, 0.5323, -0.06253, 0.9794, 0.1921, -0.4752, 0.8132, 0.3359, -0.06253, 0.9794, 0.1921, -0.1755, 0.8282, 0.5323, 0.06023, 0.9797, 0.191, 0.1797, 0.8262, 0.534, 0.06023, 0.9797, 0.191, -0.1755, 0.8282, 0.5323, 0.06023, 0.9797, 0.191, 0.1797, 0.8262, 0.534, 0.1693, 0.9772, 0.1279, 0.4784, 0.81, 0.3392, 0.1693, 0.9772, 0.1279, 0.1797, 0.8262, 0.534, 0.1693, 0.9772, 0.1279, 0.4784, 0.81, 0.3392, 0.2174, 0.9761, -0.003441, 0.5982, 0.8014, 0.002182, 0.2174, 0.9761, -0.003441, 0.4784, 0.81, 0.3392, 0.2174, 0.9761, -0.003441, 0.5982, 0.8014, 0.002182, 0.1705, 0.9792, -0.1098, 0.4779, 0.8117, -0.3357, 0.1705, 0.9792, -0.1098, 0.5982, 0.8014, 0.002182, 0.1705, 0.9792, -0.1098, 0.4779, 0.8117, -0.3357, 0.04793, 0.9849, -0.1661, 0.1752, 0.8254, -0.5366, 0.04793, 0.9849, -0.1661, 0.4779, 0.8117, -0.3357, 0.04793, 0.9849, -0.1661, 0.1752, 0.8254, -0.5366, -0.06687, 0.9825, -0.174, -0.2669, 0.5631, 0.7821, -0.2251, 0.7209, 0.6555, -0.6066, 0.6805, 0.411, -0.2251, 0.7209, 0.6555, -0.2669, 0.5631, 0.7821, 0.2644, 0.5667, 0.7804, -0.3065, 0.3832, 0.8713, 0.2644, 0.5667, 0.7804, -0.2669, 0.5631, 0.7821, 0.2644, 0.5667, 0.7804, -0.3065, 0.3832, 0.8713, 0.3047, 0.3812, 0.8728, 0.3126, 0.2229, 0.9233, 0.3047, 0.3812, 0.8728, -0.3065, 0.3832, 0.8713, 0.3047, 0.3812, 0.8728, 0.3126, 0.2229, 0.9233, 0.7743, 0.3664, 0.5159, 0.8058, 0.2102, 0.5536, 0.7743, 0.3664, 0.5159, 0.3126, 0.2229, 0.9233, 0.7743, 0.3664, 0.5159, 0.8058, 0.2102, 0.5536, 0.9796, 0.201, 0.001232, 0.825, 0.07212, 0.5605, 0.9796, 0.201, 0.001232, 0.8058, 0.2102, 0.5536, 0.9796, 0.201, 0.001232, 0.825, 0.07212, 0.5605, 0.9965, 0.08338, 5.116e-09, 0.9895, -0.1445, -3.808e-05, 0.9965, 0.08338, 5.116e-09, 0.825, 0.07212, 0.5605, 0.9965, 0.08338, 5.116e-09, 0.9895, -0.1445, -3.808e-05, 0.824, 0.07329, -0.5618, 0.8149, -0.1487, -0.5601, 0.824, 0.07329, -0.5618, 0.9895, -0.1445, -3.808e-05, 0.824, 0.07329, -0.5618, 0.8149, -0.1487, -0.5601, 0.3206, -0.156, -0.9343, 0.7741, -0.3411, -0.5332, 0.3206, -0.156, -0.9343, 0.8149, -0.1487, -0.5601, 0.3206, -0.156, -0.9343, 0.7741, -0.3411, -0.5332, 0.3028, -0.3584, -0.8831, 0.2625, -0.582, -0.7697, 0.3028, -0.3584, -0.8831, 0.7741, -0.3411, -0.5332, 0.3028, -0.3584, -0.8831, 0.2625, -0.582, -0.7697, -0.3023, -0.3579, -0.8835, -0.2614, -0.5825, -0.7696, -0.3023, -0.3579, -0.8835, 0.2625, -0.582, -0.7697, -0.5982, 0.8014, -0.002182, -0.6066, 0.6805, 0.411, -0.4752, 0.8132, 0.3359, -0.6066, 0.6805, 0.411, -0.5982, 0.8014, -0.002182, -0.7272, 0.6863, 0.007122, -0.4784, 0.81, -0.3392, -0.7272, 0.6863, 0.007122, -0.5982, 0.8014, -0.002182, -0.7272, 0.6863, 0.007122, -0.4784, 0.81, -0.3392, -0.5849, 0.7004, -0.4091, -0.1797, 0.8262, -0.534, -0.5849, 0.7004, -0.4091, -0.4784, 0.81, -0.3392, -0.5849, 0.7004, -0.4091, -0.1797, 0.8262, -0.534, -0.2258, 0.7221, -0.6539, 0.1752, 0.8254, -0.5366, -0.2258, 0.7221, -0.6539, -0.1797, 0.8262, -0.534, -0.2258, 0.7221, -0.6539, 0.1752, 0.8254, -0.5366, 0.2251, 0.7209, -0.6555, 0.4779, 0.8117, -0.3357, 0.2251, 0.7209, -0.6555, 0.1752, 0.8254, -0.5366, 0.2251, 0.7209, -0.6555, 0.4779, 0.8117, -0.3357, 0.5888, 0.6972, -0.409, 0.5982, 0.8014, 0.002182, 0.5888, 0.6972, -0.409, 0.4779, 0.8117, -0.3357, 0.5888, 0.6972, -0.409, 0.5982, 0.8014, 0.002182, 0.7243, 0.6895, -0.0007868, 0.4784, 0.81, 0.3392, 0.7243, 0.6895, -0.0007868, 0.5982, 0.8014, 0.002182, 0.7243, 0.6895, -0.0007868, 0.4784, 0.81, 0.3392, 0.5949, 0.6859, 0.4191, 0.1797, 0.8262, 0.534, 0.5949, 0.6859, 0.4191, 0.4784, 0.81, 0.3392, 0.5949, 0.6859, 0.4191, 0.1797, 0.8262, 0.534, 0.2307, 0.7199, 0.6547, -0.1755, 0.8282, 0.5323, 0.2307, 0.7199, 0.6547, 0.1797, 0.8262, 0.534, -0.6853, 0.547, -0.4808, -0.5849, 0.7004, -0.4091, -0.2258, 0.7221, -0.6539, -0.5849, 0.7004, -0.4091, -0.6853, 0.547, -0.4808, -0.8435, 0.5371, 0.005129, -0.9501, 0.3118, -0.003346, -0.8435, 0.5371, 0.005129, -0.6853, 0.547, -0.4808, -0.8435, 0.5371, 0.005129, -0.9501, 0.3118, -0.003346, -0.7696, 0.3638, 0.5248, -0.8045, 0.2078, 0.5564, -0.7696, 0.3638, 0.5248, -0.9501, 0.3118, -0.003346, -0.7696, 0.3638, 0.5248, -0.8045, 0.2078, 0.5564, -0.3144, 0.2216, 0.923, -0.3275, 0.05523, 0.9432, -0.3144, 0.2216, 0.923, -0.8045, 0.2078, 0.5564, -0.3144, 0.2216, 0.923, -0.3275, 0.05523, 0.9432, 0.3259, 0.05396, 0.9439, 0.3205, -0.1561, 0.9343, 0.3259, 0.05396, 0.9439, -0.3275, 0.05523, 0.9432, 0.3259, 0.05396, 0.9439, 0.3205, -0.1561, 0.9343, 0.815, -0.1488, 0.5601, 0.7745, -0.3402, 0.5332, 0.815, -0.1488, 0.5601, 0.3205, -0.1561, 0.9343, 0.815, -0.1488, 0.5601, 0.7745, -0.3402, 0.5332, 0.944, -0.3301, -0.0004143, 0.8597, -0.5109, -0.002844, 0.944, -0.3301, -0.0004143, 0.7745, -0.3402, 0.5332, 0.944, -0.3301, -0.0004143, 0.8597, -0.5109, -0.002844, 0.6877, -0.5423, -0.4826, -0.8435, 0.5371, 0.005129, -0.7272, 0.6863, 0.007122, -0.5849, 0.7004, -0.4091, -0.7272, 0.6863, 0.007122, -0.8435, 0.5371, 0.005129, -0.67, 0.5605, 0.4867, -0.7696, 0.3638, 0.5248, -0.67, 0.5605, 0.4867, -0.8435, 0.5371, 0.005129, -0.67, 0.5605, 0.4867, -0.7696, 0.3638, 0.5248, -0.3065, 0.3832, 0.8713, -0.3144, 0.2216, 0.923, -0.3065, 0.3832, 0.8713, -0.7696, 0.3638, 0.5248, -0.3065, 0.3832, 0.8713, -0.3144, 0.2216, 0.923, 0.3126, 0.2229, 0.9233, 0.3259, 0.05396, 0.9439, 0.3126, 0.2229, 0.9233, -0.3144, 0.2216, 0.923, 0.3126, 0.2229, 0.9233, 0.3259, 0.05396, 0.9439, 0.825, 0.07212, 0.5605, 0.815, -0.1488, 0.5601, 0.825, 0.07212, 0.5605, 0.3259, 0.05396, 0.9439, 0.825, 0.07212, 0.5605, 0.815, -0.1488, 0.5601, 0.9895, -0.1445, -3.808e-05, 0.944, -0.3301, -0.0004143, 0.9895, -0.1445, -3.808e-05, 0.815, -0.1488, 0.5601, 0.9895, -0.1445, -3.808e-05, 0.944, -0.3301, -0.0004143, 0.7741, -0.3411, -0.5332, 0.6877, -0.5423, -0.4826, 0.7741, -0.3411, -0.5332, 0.944, -0.3301, -0.0004143, 0.7741, -0.3411, -0.5332, 0.6877, -0.5423, -0.4826, 0.2625, -0.582, -0.7697, -0.2625, -0.582, 0.7697, -0.1944, -0.7997, 0.5681, 0.2592, -0.5799, 0.7723, -0.1944, -0.7997, 0.5681, -0.2625, -0.582, 0.7697, -0.6877, -0.5423, 0.4826, -0.7741, -0.3411, 0.5333, -0.6877, -0.5423, 0.4826, -0.2625, -0.582, 0.7697, -0.6877, -0.5423, 0.4826, -0.7741, -0.3411, 0.5333, -0.944, -0.3301, 0.000414, -0.9895, -0.1445, 0.0001001, -0.944, -0.3301, 0.000414, -0.7741, -0.3411, 0.5333, -0.944, -0.3301, 0.000414, -0.9895, -0.1445, 0.0001001, -0.8149, -0.1487, -0.5602, -0.8236, 0.07253, -0.5626, -0.8149, -0.1487, -0.5602, -0.9895, -0.1445, 0.0001001, -0.8149, -0.1487, -0.5602, -0.8236, 0.07253, -0.5626, -0.3206, -0.156, -0.9343, -0.3275, 0.05523, -0.9432, -0.3206, -0.156, -0.9343, -0.8236, 0.07253, -0.5626, -0.3206, -0.156, -0.9343, -0.3275, 0.05523, -0.9432, 0.3275, 0.05523, -0.9432, 0.3144, 0.2216, -0.923, 0.3275, 0.05523, -0.9432, -0.3275, 0.05523, -0.9432, 0.3275, 0.05523, -0.9432, 0.3144, 0.2216, -0.923, 0.8045, 0.2078, -0.5564, 0.7773, 0.3446, -0.5265, 0.8045, 0.2078, -0.5564, 0.3144, 0.2216, -0.923, 0.8045, 0.2078, -0.5564, 0.7773, 0.3446, -0.5265, 0.9482, 0.3176, 0.006276, -0.2605, 0.5644, -0.7833, -0.2258, 0.7221, -0.6539, 0.2251, 0.7209, -0.6555, -0.2258, 0.7221, -0.6539, -0.2605, 0.5644, -0.7833, -0.6853, 0.547, -0.4808, -0.7769, 0.3425, -0.5284, -0.6853, 0.547, -0.4808, -0.2605, 0.5644, -0.7833, -0.6853, 0.547, -0.4808, -0.7769, 0.3425, -0.5284, -0.9501, 0.3118, -0.003346, -0.9794, 0.2018, -0.0002072, -0.9501, 0.3118, -0.003346, -0.7769, 0.3425, -0.5284, -0.9501, 0.3118, -0.003346, -0.9794, 0.2018, -0.0002072, -0.8045, 0.2078, 0.5564, -0.824, 0.07325, 0.5618, -0.8045, 0.2078, 0.5564, -0.9794, 0.2018, -0.0002072, -0.8045, 0.2078, 0.5564, -0.824, 0.07325, 0.5618, -0.3275, 0.05523, 0.9432, -0.3207, -0.1561, 0.9342, -0.3275, 0.05523, 0.9432, -0.824, 0.07325, 0.5618, -0.3275, 0.05523, 0.9432, -0.3207, -0.1561, 0.9342, 0.3205, -0.1561, 0.9343, 0.3023, -0.3579, 0.8835, 0.3205, -0.1561, 0.9343, -0.3207, -0.1561, 0.9342, 0.3205, -0.1561, 0.9343, 0.3023, -0.3579, 0.8835, 0.7745, -0.3402, 0.5332, 0.6912, -0.5377, 0.4828, 0.7745, -0.3402, 0.5332, 0.3023, -0.3579, 0.8835, 0.7745, -0.3402, 0.5332, 0.6912, -0.5377, 0.4828, 0.8597, -0.5109, -0.002844, 0.2591, 0.5652, -0.7832, 0.2251, 0.7209, -0.6555, 0.5888, 0.6972, -0.409, 0.2251, 0.7209, -0.6555, 0.2591, 0.5652, -0.7832, -0.2605, 0.5644, -0.7833, -0.3076, 0.3793, -0.8727, -0.2605, 0.5644, -0.7833, 0.2591, 0.5652, -0.7832, -0.2605, 0.5644, -0.7833, -0.3076, 0.3793, -0.8727, -0.7769, 0.3425, -0.5284, -0.8027, 0.2116, -0.5576, -0.7769, 0.3425, -0.5284, -0.3076, 0.3793, -0.8727, -0.7769, 0.3425, -0.5284, -0.8027, 0.2116, -0.5576, -0.9794, 0.2018, -0.0002072, -0.9966, 0.0826, 0.0009334, -0.9794, 0.2018, -0.0002072, -0.8027, 0.2116, -0.5576, -0.9794, 0.2018, -0.0002072, -0.9966, 0.0826, 0.0009334, -0.824, 0.07325, 0.5618, -0.8149, -0.1488, 0.5601, -0.824, 0.07325, 0.5618, -0.9966, 0.0826, 0.0009334, -0.824, 0.07325, 0.5618, -0.8149, -0.1488, 0.5601, -0.3207, -0.1561, 0.9342, -0.3029, -0.3583, 0.8831, -0.3207, -0.1561, 0.9342, -0.8149, -0.1488, 0.5601, -0.3207, -0.1561, 0.9342, -0.3029, -0.3583, 0.8831, 0.3023, -0.3579, 0.8835, -0.1447, 0.9566, 0.2531, -0.2212, 0.9752, -0.001294, -0.1724, 0.9761, 0.132, -0.2212, 0.9752, -0.001294, -0.1447, 0.9566, 0.2531, -0.4402, 0.8947, 0.07591, -0.4273, 0.8705, -0.2441, -0.4402, 0.8947, 0.07591, -0.1447, 0.9566, 0.2531, -0.4402, 0.8947, 0.07591, -0.4273, 0.8705, -0.2441, -0.1718, 0.9709, -0.1666, 0.1634, 0.9564, -0.2421, -0.1718, 0.9709, -0.1666, -0.4273, 0.8705, -0.2441, -0.1718, 0.9709, -0.1666, 0.1634, 0.9564, -0.2421, -0.06687, 0.9825, -0.174, 0.04793, 0.9849, -0.1661, -0.06687, 0.9825, -0.174, 0.1634, 0.9564, -0.2421, 0.1634, 0.9564, -0.2421, 0.1705, 0.9792, -0.1098, 0.04793, 0.9849, -0.1661, 0.1705, 0.9792, -0.1098, 0.1634, 0.9564, -0.2421, 0.2174, 0.9761, -0.003441, 0.3626, 0.9315, 0.02806, 0.2174, 0.9761, -0.003441, 0.1634, 0.9564, -0.2421, 0.2174, 0.9761, -0.003441, 0.3626, 0.9315, 0.02806, 0.1558, 0.9166, 0.3681, 0.5465, 0.8064, 0.2262, 0.1558, 0.9166, 0.3681, 0.3626, 0.9315, 0.02806, 0.1558, 0.9166, 0.3681, 0.5465, 0.8064, 0.2262, -0.1447, 0.9566, 0.2531, -0.4273, 0.8705, -0.2441, -0.1447, 0.9566, 0.2531, 0.5465, 0.8064, 0.2262, -0.6877, -0.5423, 0.4826, -0.5206, -0.7713, 0.3661, -0.1944, -0.7997, 0.5681, -0.5206, -0.7713, 0.3661, -0.6877, -0.5423, 0.4826, -0.8597, -0.5109, 0.002844, -0.944, -0.3301, 0.000414, -0.8597, -0.5109, 0.002844, -0.6877, -0.5423, 0.4826, -0.8597, -0.5109, 0.002844, -0.944, -0.3301, 0.000414, -0.7745, -0.3402, -0.5332, -0.8149, -0.1487, -0.5602, -0.7745, -0.3402, -0.5332, -0.944, -0.3301, 0.000414, -0.7745, -0.3402, -0.5332, -0.8149, -0.1487, -0.5602, -0.3206, -0.156, -0.9343, 0.6857, 0.5485, -0.4785, 0.5888, 0.6972, -0.409, 0.7243, 0.6895, -0.0007868, 0.5888, 0.6972, -0.409, 0.6857, 0.5485, -0.4785, 0.2591, 0.5652, -0.7832, 0.304, 0.3805, -0.8734, 0.2591, 0.5652, -0.7832, 0.6857, 0.5485, -0.4785, 0.2591, 0.5652, -0.7832, 0.304, 0.3805, -0.8734, -0.3076, 0.3793, -0.8727, -0.3162, 0.2233, -0.922, -0.3076, 0.3793, -0.8727, 0.304, 0.3805, -0.8734, -0.3076, 0.3793, -0.8727, -0.3162, 0.2233, -0.922, -0.8027, 0.2116, -0.5576, 5.957e-09, -1.0, 1.787e-08, 0.1944, -0.7997, -0.5681, 0.5206, -0.7713, -0.3661, 0.1944, -0.7997, -0.5681, 5.957e-09, -1.0, 1.787e-08, -0.1944, -0.7997, -0.5681, -0.5153, -0.7737, -0.3686, -0.1944, -0.7997, -0.5681, 5.957e-09, -1.0, 1.787e-08, -0.1944, -0.7997, -0.5681, -0.5153, -0.7737, -0.3686, -0.6872, -0.5415, -0.4843, -0.6559, -0.7548, 0.004885, -0.6872, -0.5415, -0.4843, -0.5153, -0.7737, -0.3686, 0.1558, 0.9166, 0.3681, 0.1693, 0.9772, 0.1279, 0.2174, 0.9761, -0.003441, 0.1693, 0.9772, 0.1279, 0.1558, 0.9166, 0.3681, 0.06023, 0.9797, 0.191, -0.1447, 0.9566, 0.2531, 0.06023, 0.9797, 0.191, 0.1558, 0.9166, 0.3681, 0.06023, 0.9797, 0.191, -0.1447, 0.9566, 0.2531, -0.06253, 0.9794, 0.1921, -0.1724, 0.9761, 0.132, -0.06253, 0.9794, 0.1921, -0.1447, 0.9566, 0.2531, 5.957e-09, -1.0, 1.787e-08, 0.5167, -0.7762, 0.3613, 0.1861, -0.8029, 0.5664, 0.5167, -0.7762, 0.3613, 5.957e-09, -1.0, 1.787e-08, 0.6559, -0.7548, -0.004885, 0.5206, -0.7713, -0.3661, 0.6559, -0.7548, -0.004885, 5.957e-09, -1.0, 1.787e-08, -0.67, 0.5605, 0.4867, -0.6066, 0.6805, 0.411, -0.7272, 0.6863, 0.007122, -0.6066, 0.6805, 0.411, -0.67, 0.5605, 0.4867, -0.2669, 0.5631, 0.7821, -0.3065, 0.3832, 0.8713, -0.2669, 0.5631, 0.7821, -0.67, 0.5605, 0.4867, 0.8488, 0.5286, 0.01058, 0.7243, 0.6895, -0.0007868, 0.5949, 0.6859, 0.4191, 0.7243, 0.6895, -0.0007868, 0.8488, 0.5286, 0.01058, 0.6857, 0.5485, -0.4785, -0.1585, 0.9797, -0.1231, -0.1718, 0.9709, -0.1666, -0.06687, 0.9825, -0.174, -0.1718, 0.9709, -0.1666, -0.1585, 0.9797, -0.1231, -0.2212, 0.9752, -0.001294, 0.1634, 0.9564, -0.2421, 0.5465, 0.8064, 0.2262, 0.3626, 0.9315, 0.02806, 0.5465, 0.8064, 0.2262, 0.1634, 0.9564, -0.2421, -0.4273, 0.8705, -0.2441, 0.7741, -0.3411, -0.5332, 0.8149, -0.1487, -0.5601, 0.9895, -0.1445, -3.808e-05, 0.3047, 0.3812, 0.8728, 0.7743, 0.3664, 0.5159, 0.2644, 0.5667, 0.7804, 0.825, 0.07212, 0.5605, 0.8058, 0.2102, 0.5536, 0.3126, 0.2229, 0.9233, -0.6559, -0.7548, 0.004885, -0.5153, -0.7737, -0.3686, 5.957e-09, -1.0, 1.787e-08, -0.4752, 0.8132, 0.3359, -0.6066, 0.6805, 0.411, -0.2251, 0.7209, 0.6555, 0.3028, -0.3584, -0.8831, -0.3023, -0.3579, -0.8835, 0.3206, -0.156, -0.9343, -0.4402, 0.8947, 0.07591, -0.1718, 0.9709, -0.1666, -0.2212, 0.9752, -0.001294, 0.9965, 0.08338, 5.116e-09, 0.824, 0.07329, -0.5618, 0.9796, 0.201, 0.001232])] * 3)])

# ---- objects
ob_coconut = bpy.data.objects.new('Coconut', me_coconut)

# ---- transforms, parenting, visibility, modifiers, constraints
ob_coconut.location = (0.0, 0.0, 0.0)
ob_coconut.rotation_euler = (1.571, -0.0, 0.0)
ob_coconut.scale = (0.03071, 0.03071, 0.03071)
ob_coconut.lineart.crease_threshold = 0.0

# ---- collection membership
col_collection.objects.link(ob_coconut)

# ---- scene / render settings (as saved in the file)
scene.frame_start = 1; scene.frame_end = 250; scene.frame_set(51)
scene.render.engine = 'BLENDER_EEVEE_NEXT'
scene.cycles.use_denoising = False
scene.cycles.samples = 128
scene.cycles.sampling_pattern = 'TABULATED_SOBOL'
scene.cycles.use_adaptive_sampling = False
scene.cycles.use_light_tree = False
scene.view_settings.view_transform = 'Filmic'
bpy.context.view_layer.update()

# ---- added for rendering (the .blend has no active camera and no usable light): camera, sun
cam_auto = bpy.data.cameras.new('AutoCamera')
cam_auto.lens = 50.0
cam_auto.sensor_width = 36.0
cam_auto.clip_end = 1000.0
ob_auto_camera = bpy.data.objects.new('AutoCamera', cam_auto)
scene.collection.objects.link(ob_auto_camera)
ob_auto_camera.location = (9.65333, -11.584, 8.09562)
ob_auto_camera.rotation_euler = (1.09748, -7.21219e-08, 0.694738)
scene.camera = ob_auto_camera
light_auto_sun = bpy.data.lights.new('AutoSun', 'SUN')
light_auto_sun.energy = 3.0
light_auto_sun.angle = 0.0523599
ob_auto_sun = bpy.data.objects.new('AutoSun', light_auto_sun)
scene.collection.objects.link(ob_auto_sun)
ob_auto_sun.rotation_euler = (0.872665, 0.174533, 0.523599)
bpy.context.view_layer.update()
